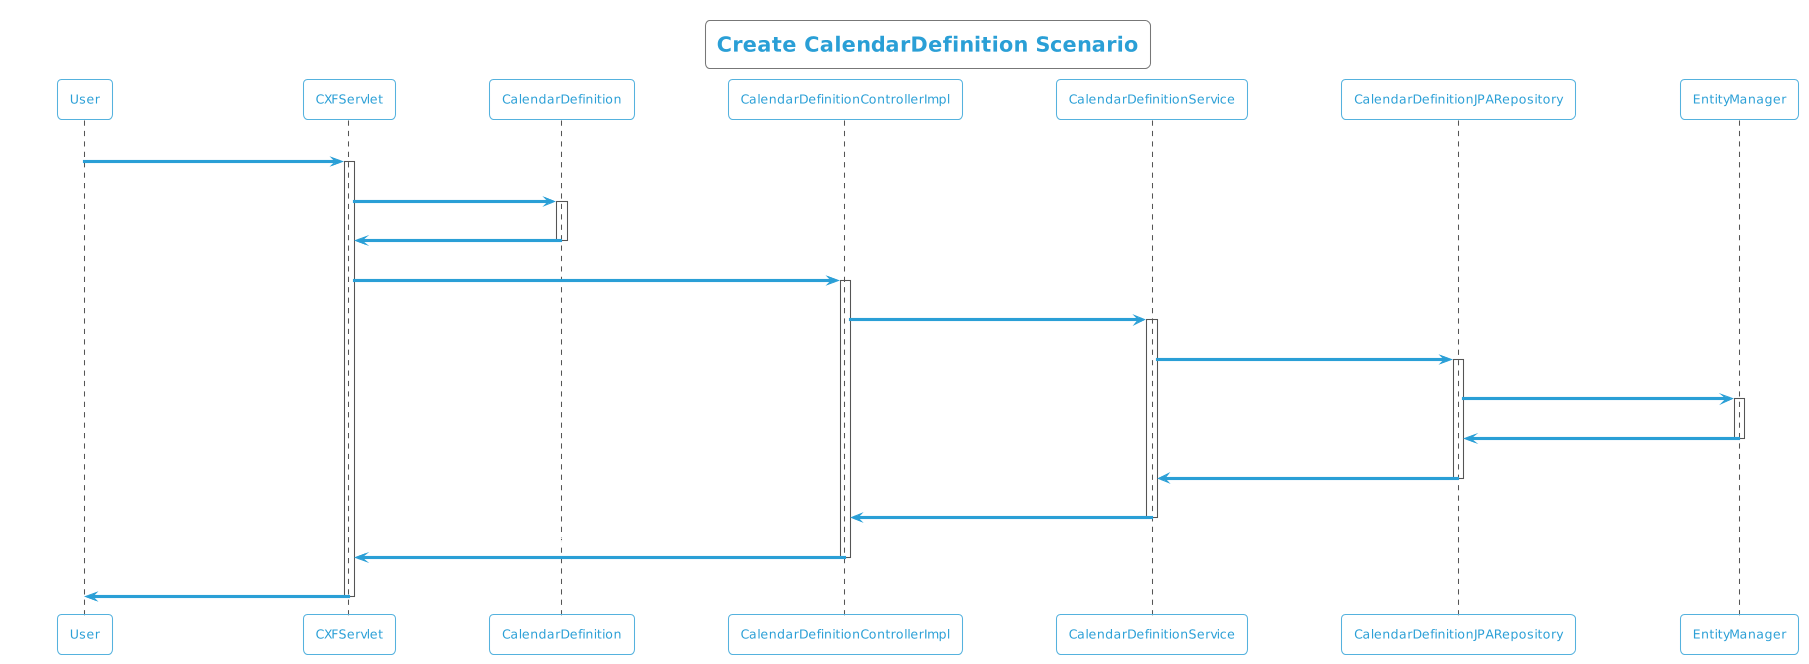

The diagram above was rendered by PlantUML. Its source (embedded in the PNG):
@startuml
!theme cyborg-outline
title Create CalendarDefinition Scenario
participant User
User -> CXFServlet: POST, CalendarDefinition
activate CXFServlet
CXFServlet -> CalendarDefinition: << create >>
activate CalendarDefinition
CalendarDefinition -> CXFServlet: << instance >>
deactivate CalendarDefinition
CXFServlet -> CalendarDefinitionControllerImpl: create(:CalendarDefinition)
activate CalendarDefinitionControllerImpl
CalendarDefinitionControllerImpl -> CalendarDefinitionService: create(:CalendarDefinition)
activate CalendarDefinitionService
CalendarDefinitionService -> CalendarDefinitionJPARepository: create(:CalendarDefinition)
activate CalendarDefinitionJPARepository
CalendarDefinitionJPARepository -> EntityManager: save(:CalendarDefinition)
activate EntityManager
EntityManager -> CalendarDefinitionJPARepository: << persisted CalendarDefinition >>
deactivate EntityManager
CalendarDefinitionJPARepository -> CalendarDefinitionService: << persisted CalendarDefinition >>
deactivate CalendarDefinitionJPARepository
CalendarDefinitionService -> CalendarDefinitionControllerImpl: << persisted CalendarDefinition >>
deactivate CalendarDefinitionService
CalendarDefinitionControllerImpl -> CXFServlet: << persisted CalendarDefinition >>
deactivate CalendarDefinitionControllerImpl
CXFServlet -> User: marshalled CalendarDefinition XML
deactivate CXFServlet
@enduml